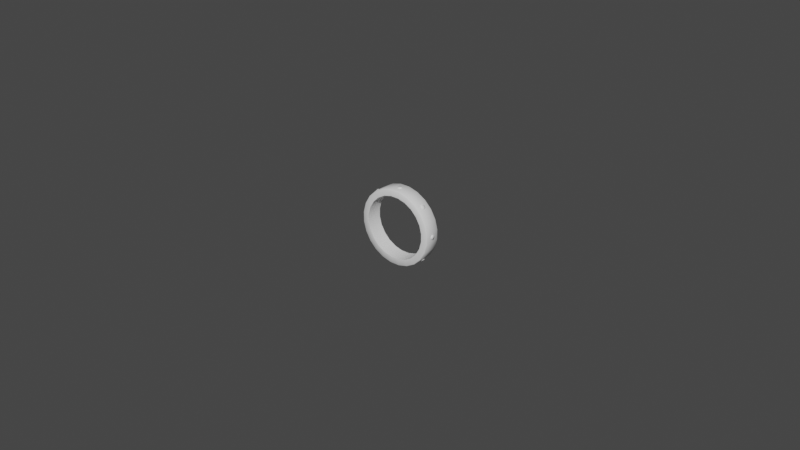 # Source: steampunk-pipe.blend  (saved by Blender 2.90.8; exported with 4.5.12 LTS)
import bpy
from mathutils import Matrix  # noqa: F401  (used for matrix-valued properties, if any)

bpy.ops.wm.read_factory_settings(use_empty=True)
scene = bpy.context.scene
scene.name = 'Scene'

# ---- collections
col_collection = bpy.data.collections.new('Collection'); scene.collection.children.link(col_collection)

# ---- world
world_world = bpy.data.worlds.new('World'); scene.world = world_world
world_world.use_nodes = True; world_world.node_tree.nodes.clear()
_N = world_world.node_tree.nodes; _L = world_world.node_tree.links
n0 = _N.new('ShaderNodeOutputWorld'); n0.name = 'World Output'; n0.location = (300, 300)
n1 = _N.new('ShaderNodeBackground'); n1.name = 'Background'; n1.location = (10, 300)
n1.inputs[0].default_value = (0.05088, 0.05088, 0.05088, 1.0)
_L.new(n1.outputs[0], n0.inputs[0])
n0.is_active_output = True
world_world.color = (0.05088, 0.05088, 0.05088)
world_world.use_sun_shadow = False
world_world.sun_shadow_jitter_overblur = 0.0

# ---- meshes
me_circle = bpy.data.meshes.new('Circle')
me_circle.from_pydata([(0.001305, -1.851e-09, 0.01791), (-0.001305, -1.897e-09, 0.01791), (-0.003827, -1.94e-09, 0.01724), (-0.006088, -1.979e-09, 0.01593), (-0.007934, -2.009e-09, 0.01409), (-0.009239, -1.796e-09, 0.01183), (-0.009914, -1.805e-09, 0.009305), (-0.009914, -1.802e-09, 0.006695), (-0.009239, -1.555e-09, 0.004173), (-0.007934, -1.529e-09, 0.001912), (-0.006088, -1.029e-09, 6.647e-05), (-0.003827, -9.878e-10, -0.001239), (-0.001305, -9.428e-10, -0.001914), (0.001305, -8.97e-10, -0.001914), (0.003827, -8.536e-10, -0.001239), (0.006088, -1.281e-09, 6.646e-05), (0.007934, -1.251e-09, 0.001912), (0.009239, -1.463e-09, 0.004173), (0.009914, -1.454e-09, 0.006695), (0.009914, -1.457e-09, 0.009305), (0.009239, -1.705e-09, 0.01183), (0.007934, -1.731e-09, 0.01409), (0.006088, -1.765e-09, 0.01593), (0.003827, -1.806e-09, 0.01724), (0.001305, 0.005, 0.01791), (-0.001305, 0.005, 0.01791), (-0.003827, 0.005, 0.01724), (-0.006088, 0.005, 0.01593), (-0.007934, 0.005, 0.01409), (-0.009239, 0.005, 0.01183), (-0.009914, 0.005, 0.009305), (-0.009914, 0.005, 0.006695), (-0.009239, 0.005, 0.004173), (-0.007934, 0.005, 0.001912), (-0.006088, 0.005, 6.647e-05), (-0.003827, 0.005, -0.001239), (-0.001305, 0.005, -0.001914), (0.001305, 0.005, -0.001914), (0.003827, 0.005, -0.001239), (0.006088, 0.005, 6.646e-05), (0.007934, 0.005, 0.001912), (0.009239, 0.005, 0.004173), (0.009914, 0.005, 0.006695), (0.009914, 0.005, 0.009305), (0.009239, 0.005, 0.01183), (0.007934, 0.005, 0.01409), (0.006088, 0.005, 0.01593), (0.003827, 0.005, 0.01724), (0.012, 0.002, 0.00745), (0.012, 0.002, 0.00855), (0.012, 0.003, 0.00745), (0.012, 0.003, 0.00855), (0.012, 0.0025, 0.007222), (0.012, 0.001793, 0.008), (0.012, 0.003207, 0.008), (0.012, 0.0025, 0.008778), (0.01233, 0.0021, 0.00756), (0.01233, 0.0021, 0.00844), (0.01233, 0.0029, 0.00756), (0.01233, 0.0029, 0.00844), (0.01233, 0.0025, 0.007378), (0.01233, 0.001934, 0.008), (0.01233, 0.003066, 0.008), (0.01233, 0.0025, 0.008622), (0.01233, 0.0025, 0.008), (0.008094, 0.002, -0.0008717), (0.008872, 0.002, -9.394e-05), (0.008094, 0.003, -0.0008717), (0.008872, 0.003, -9.394e-05), (0.007933, 0.0025, -0.001033), (0.008483, 0.001793, -0.0004828), (0.008483, 0.003207, -0.0004828), (0.009033, 0.0025, 6.717e-05), (0.008405, 0.0021, -0.001027), (0.009027, 0.0021, -0.0004051), (0.008405, 0.0029, -0.001027), (0.009027, 0.0029, -0.0004051), (0.008276, 0.0025, -0.001156), (0.008716, 0.001934, -0.0007162), (0.008716, 0.003066, -0.0007161), (0.009156, 0.0025, -0.0002762), (0.008716, 0.0025, -0.0007161), (-0.0005499, 0.002, -0.003996), (0.0005499, 0.002, -0.003996), (-0.0005499, 0.003, -0.003996), (0.0005499, 0.003, -0.003996), (-0.0007778, 0.0025, -0.003996), (-5.327e-08, 0.001793, -0.003996), (4.405e-08, 0.003207, -0.003996), (0.0007778, 0.0025, -0.003996), (-0.0004399, 0.0021, -0.004326), (0.0004399, 0.0021, -0.004326), (-0.0004399, 0.0029, -0.004326), (0.0004399, 0.0029, -0.004326), (-0.0006222, 0.0025, -0.004326), (-4.405e-08, 0.001934, -0.004326), (3.381e-08, 0.003066, -0.004326), (0.0006222, 0.0025, -0.004326), (-5.122e-09, 0.0025, -0.004326), (-0.008872, 0.002, -9.393e-05), (-0.008094, 0.002, -0.0008717), (-0.008872, 0.003, -9.393e-05), (-0.008094, 0.003, -0.0008717), (-0.009033, 0.0025, 6.718e-05), (-0.008483, 0.001793, -0.0004828), (-0.008483, 0.003207, -0.0004828), (-0.007933, 0.0025, -0.001033), (-0.009027, 0.0021, -0.000405), (-0.008405, 0.0021, -0.001027), (-0.009027, 0.0029, -0.000405), (-0.008405, 0.0029, -0.001027), (-0.009156, 0.0025, -0.0002762), (-0.008716, 0.001934, -0.0007161), (-0.008716, 0.003066, -0.0007162), (-0.008276, 0.0025, -0.001156), (-0.008716, 0.0025, -0.0007161), (-0.012, 0.002, 0.00855), (-0.012, 0.002, 0.00745), (-0.012, 0.003, 0.00855), (-0.012, 0.003, 0.00745), (-0.012, 0.0025, 0.008778), (-0.012, 0.001793, 0.008), (-0.012, 0.003207, 0.008), (-0.012, 0.0025, 0.007222), (-0.01233, 0.0021, 0.00844), (-0.01233, 0.0021, 0.00756), (-0.01233, 0.0029, 0.00844), (-0.01233, 0.0029, 0.00756), (-0.01233, 0.0025, 0.008622), (-0.01233, 0.001934, 0.008), (-0.01233, 0.003066, 0.008), (-0.01233, 0.0025, 0.007378), (-0.01233, 0.0025, 0.008), (-0.008094, 0.002, 0.01687), (-0.008872, 0.002, 0.01609), (-0.008094, 0.003, 0.01687), (-0.008872, 0.003, 0.01609), (-0.007933, 0.0025, 0.01703), (-0.008483, 0.001793, 0.01648), (-0.008483, 0.003207, 0.01648), (-0.009033, 0.0025, 0.01593), (-0.008405, 0.0021, 0.01703), (-0.009027, 0.0021, 0.01641), (-0.008405, 0.0029, 0.01703), (-0.009027, 0.0029, 0.01641), (-0.008276, 0.0025, 0.01716), (-0.008716, 0.001934, 0.01672), (-0.008716, 0.003066, 0.01672), (-0.009156, 0.0025, 0.01628), (-0.008716, 0.0025, 0.01672), (0.0005499, 0.002, 0.02), (-0.0005499, 0.002, 0.02), (0.0005499, 0.003, 0.02), (-0.0005499, 0.003, 0.02), (0.0007778, 0.0025, 0.02), (5.432e-08, 0.001793, 0.02), (-4.3e-08, 0.003207, 0.02), (-0.0007778, 0.0025, 0.02), (0.00044, 0.0021, 0.02033), (-0.0004399, 0.0021, 0.02033), (0.00044, 0.0029, 0.02033), (-0.0004399, 0.0029, 0.02033), (0.0006222, 0.0025, 0.02033), (4.513e-08, 0.001934, 0.02033), (-3.273e-08, 0.003066, 0.02033), (-0.0006222, 0.0025, 0.02033), (6.2e-09, 0.0025, 0.02033), (0.008872, 0.002, 0.01609), (0.008094, 0.002, 0.01687), (0.008872, 0.003, 0.01609), (0.008094, 0.003, 0.01687), (0.009033, 0.0025, 0.01593), (0.008483, 0.001793, 0.01648), (0.008483, 0.003207, 0.01648), (0.007933, 0.0025, 0.01703), (0.009027, 0.0021, 0.01641), (0.008405, 0.0021, 0.01703), (0.009027, 0.0029, 0.01641), (0.008405, 0.0029, 0.01703), (0.009156, 0.0025, 0.01628), (0.008716, 0.001934, 0.01672), (0.008716, 0.003066, 0.01672), (0.008276, 0.0025, 0.01716), (0.008716, 0.0025, 0.01672), (0.001553, -1.85e-09, 0.0198), (0.001579, 0.0002, 0.02), (-0.001579, 0.0002, 0.02), (-0.001553, -1.9e-09, 0.0198), (-0.00463, 0.0002, 0.01918), (-0.004553, -1.947e-09, 0.01899), (-0.007366, 0.0002, 0.0176), (-0.007243, -1.989e-09, 0.01744), (-0.0096, 0.0002, 0.01537), (-0.00944, -2.022e-09, 0.01524), (-0.01118, 0.0002, 0.01263), (-0.01099, -1.811e-09, 0.01255), (-0.012, 0.0002, 0.009579), (-0.0118, -1.821e-09, 0.009553), (-0.012, 0.0002, 0.006421), (-0.0118, -1.818e-09, 0.006447), (-0.01118, 0.0002, 0.00337), (-0.01099, -1.569e-09, 0.003447), (-0.0096, 0.0002, 0.000634), (-0.00944, -1.541e-09, 0.0007568), (-0.007366, 0.0002, -0.0016), (-0.007243, -1.038e-09, -0.00144), (-0.00463, 0.0002, -0.003179), (-0.004553, -9.929e-10, -0.002993), (-0.001579, 0.0002, -0.003996), (-0.001553, -9.439e-10, -0.003796), (0.001579, 0.0002, -0.003996), (0.001553, -8.939e-10, -0.003796), (0.00463, 0.0002, -0.003179), (0.004553, -8.466e-10, -0.002993), (0.007366, 0.0002, -0.0016), (0.007243, -1.271e-09, -0.00144), (0.0096, 0.0002, 0.000634), (0.00944, -1.238e-09, 0.0007568), (0.01118, 0.0002, 0.00337), (0.01099, -1.448e-09, 0.003447), (0.012, 0.0002, 0.006421), (0.0118, -1.439e-09, 0.006447), (0.012, 0.0002, 0.009579), (0.0118, -1.442e-09, 0.009553), (0.01118, 0.0002, 0.01263), (0.01099, -1.691e-09, 0.01255), (0.0096, 0.0002, 0.01537), (0.00944, -1.719e-09, 0.01524), (0.007366, 0.0002, 0.0176), (0.007243, -1.756e-09, 0.01744), (0.00463, 0.0002, 0.01918), (0.004553, -1.801e-09, 0.01899), (0.001579, 0.0048, 0.02), (0.001553, 0.005, 0.0198), (-0.001553, 0.005, 0.0198), (-0.001579, 0.0048, 0.02), (-0.004553, 0.005, 0.01899), (-0.00463, 0.0048, 0.01918), (-0.007243, 0.005, 0.01744), (-0.007366, 0.0048, 0.0176), (-0.00944, 0.005, 0.01524), (-0.0096, 0.0048, 0.01537), (-0.01099, 0.005, 0.01255), (-0.01118, 0.0048, 0.01263), (-0.0118, 0.005, 0.009553), (-0.012, 0.0048, 0.009579), (-0.0118, 0.005, 0.006447), (-0.012, 0.0048, 0.006421), (-0.01099, 0.005, 0.003447), (-0.01118, 0.0048, 0.00337), (-0.00944, 0.005, 0.0007568), (-0.0096, 0.0048, 0.000634), (-0.007243, 0.005, -0.00144), (-0.007366, 0.0048, -0.0016), (-0.004553, 0.005, -0.002993), (-0.00463, 0.0048, -0.003179), (-0.001553, 0.005, -0.003796), (-0.001579, 0.0048, -0.003996), (0.001553, 0.005, -0.003796), (0.001579, 0.0048, -0.003996), (0.004553, 0.005, -0.002993), (0.00463, 0.0048, -0.003179), (0.007243, 0.005, -0.00144), (0.007366, 0.0048, -0.0016), (0.00944, 0.005, 0.0007568), (0.0096, 0.0048, 0.000634), (0.01099, 0.005, 0.003447), (0.01118, 0.0048, 0.00337), (0.0118, 0.005, 0.006447), (0.012, 0.0048, 0.006421), (0.0118, 0.005, 0.009553), (0.012, 0.0048, 0.009579), (0.01099, 0.005, 0.01255), (0.01118, 0.0048, 0.01263), (0.00944, 0.005, 0.01524), (0.0096, 0.0048, 0.01537), (0.007243, 0.005, 0.01744), (0.007366, 0.0048, 0.0176), (0.004553, 0.005, 0.01899), (0.00463, 0.0048, 0.01918)], [], [(21, 45, 44, 20), (14, 38, 37, 13), (7, 31, 30, 6), (22, 46, 45, 21), (15, 39, 38, 14), (8, 32, 31, 7), (23, 47, 46, 22), (1, 25, 24, 0), (16, 40, 39, 15), (9, 33, 32, 8), (0, 24, 47, 23), (2, 26, 25, 1), (17, 41, 40, 16), (10, 34, 33, 9), (3, 27, 26, 2), (18, 42, 41, 17), (11, 35, 34, 10), (4, 28, 27, 3), (19, 43, 42, 18), (12, 36, 35, 11), (5, 29, 28, 4), (20, 44, 43, 19), (13, 37, 36, 12), (6, 30, 29, 5), (22, 21, 227, 229), (15, 14, 213, 215), (8, 7, 199, 201), (23, 22, 229, 231), (16, 15, 215, 217), (9, 8, 201, 203), (24, 25, 234, 233), (0, 23, 231, 184), (17, 16, 217, 219), (10, 9, 203, 205), (186, 185, 232, 235), (3, 2, 189, 191), (18, 17, 219, 221), (11, 10, 205, 207), (4, 3, 191, 193), (19, 18, 221, 223), (12, 11, 207, 209), (5, 4, 193, 195), (20, 19, 223, 225), (13, 12, 209, 211), (6, 5, 195, 197), (21, 20, 225, 227), (14, 13, 211, 213), (7, 6, 197, 199), (212, 210, 259, 261), (41, 42, 268, 266), (185, 230, 279, 232), (28, 29, 242, 240), (214, 212, 261, 263), (42, 43, 270, 268), (188, 186, 235, 237), (29, 30, 244, 242), (216, 214, 263, 265), (43, 44, 272, 270), (190, 188, 237, 239), (30, 31, 246, 244), (218, 216, 265, 267), (44, 45, 274, 272), (192, 190, 239, 241), (31, 32, 248, 246), (220, 218, 267, 269), (45, 46, 276, 274), (194, 192, 241, 243), (32, 33, 250, 248), (222, 220, 269, 271), (46, 47, 278, 276), (196, 194, 243, 245), (33, 34, 252, 250), (224, 222, 271, 273), (198, 196, 245, 247), (34, 35, 254, 252), (226, 224, 273, 275), (25, 26, 236, 234), (200, 198, 247, 249), (35, 36, 256, 254), (228, 226, 275, 277), (202, 200, 249, 251), (36, 37, 258, 256), (230, 228, 277, 279), (204, 202, 251, 253), (37, 38, 260, 258), (2, 1, 187, 189), (206, 204, 253, 255), (38, 39, 262, 260), (47, 24, 233, 278), (208, 206, 255, 257), (39, 40, 264, 262), (26, 27, 238, 236), (210, 208, 257, 259), (40, 41, 266, 264), (27, 28, 240, 238), (48, 52, 60, 56), (49, 53, 61, 57), (50, 54, 62, 58), (51, 55, 63, 59), (48, 56, 61, 53), (50, 58, 60, 52), (51, 59, 62, 54), (49, 57, 63, 55), (58, 62, 64), (56, 60, 64), (57, 61, 64), (57, 64, 63), (59, 64, 62), (58, 64, 60), (56, 64, 61), (59, 63, 64), (65, 69, 77, 73), (66, 70, 78, 74), (67, 71, 79, 75), (68, 72, 80, 76), (65, 73, 78, 70), (67, 75, 77, 69), (68, 76, 79, 71), (66, 74, 80, 72), (75, 79, 81), (73, 77, 81), (74, 78, 81), (74, 81, 80), (76, 81, 79), (75, 81, 77), (73, 81, 78), (76, 80, 81), (82, 86, 94, 90), (83, 87, 95, 91), (84, 88, 96, 92), (85, 89, 97, 93), (82, 90, 95, 87), (84, 92, 94, 86), (85, 93, 96, 88), (83, 91, 97, 89), (92, 96, 98), (90, 94, 98), (91, 95, 98), (91, 98, 97), (93, 98, 96), (92, 98, 94), (90, 98, 95), (93, 97, 98), (99, 103, 111, 107), (100, 104, 112, 108), (101, 105, 113, 109), (102, 106, 114, 110), (99, 107, 112, 104), (101, 109, 111, 103), (102, 110, 113, 105), (100, 108, 114, 106), (109, 113, 115), (107, 111, 115), (108, 112, 115), (108, 115, 114), (110, 115, 113), (109, 115, 111), (107, 115, 112), (110, 114, 115), (116, 120, 128, 124), (117, 121, 129, 125), (118, 122, 130, 126), (119, 123, 131, 127), (116, 124, 129, 121), (118, 126, 128, 120), (119, 127, 130, 122), (117, 125, 131, 123), (126, 130, 132), (124, 128, 132), (125, 129, 132), (125, 132, 131), (127, 132, 130), (126, 132, 128), (124, 132, 129), (127, 131, 132), (133, 137, 145, 141), (134, 138, 146, 142), (135, 139, 147, 143), (136, 140, 148, 144), (133, 141, 146, 138), (135, 143, 145, 137), (136, 144, 147, 139), (134, 142, 148, 140), (143, 147, 149), (141, 145, 149), (142, 146, 149), (142, 149, 148), (144, 149, 147), (143, 149, 145), (141, 149, 146), (144, 148, 149), (150, 154, 162, 158), (151, 155, 163, 159), (152, 156, 164, 160), (153, 157, 165, 161), (150, 158, 163, 155), (152, 160, 162, 154), (153, 161, 164, 156), (151, 159, 165, 157), (160, 164, 166), (158, 162, 166), (159, 163, 166), (159, 166, 165), (161, 166, 164), (160, 166, 162), (158, 166, 163), (161, 165, 166), (167, 171, 179, 175), (168, 172, 180, 176), (169, 173, 181, 177), (170, 174, 182, 178), (167, 175, 180, 172), (169, 177, 179, 171), (170, 178, 181, 173), (168, 176, 182, 174), (177, 181, 183), (175, 179, 183), (176, 180, 183), (176, 183, 182), (178, 183, 181), (177, 183, 179), (175, 183, 180), (178, 182, 183), (187, 184, 185, 186), (189, 187, 186, 188), (191, 189, 188, 190), (193, 191, 190, 192), (195, 193, 192, 194), (197, 195, 194, 196), (199, 197, 196, 198), (201, 199, 198, 200), (203, 201, 200, 202), (205, 203, 202, 204), (207, 205, 204, 206), (209, 207, 206, 208), (211, 209, 208, 210), (213, 211, 210, 212), (215, 213, 212, 214), (217, 215, 214, 216), (219, 217, 216, 218), (221, 219, 218, 220), (223, 221, 220, 222), (225, 223, 222, 224), (227, 225, 224, 226), (229, 227, 226, 228), (231, 229, 228, 230), (184, 231, 230, 185), (235, 232, 233, 234), (237, 235, 234, 236), (239, 237, 236, 238), (241, 239, 238, 240), (243, 241, 240, 242), (245, 243, 242, 244), (247, 245, 244, 246), (249, 247, 246, 248), (251, 249, 248, 250), (253, 251, 250, 252), (255, 253, 252, 254), (257, 255, 254, 256), (259, 257, 256, 258), (261, 259, 258, 260), (263, 261, 260, 262), (265, 263, 262, 264), (267, 265, 264, 266), (269, 267, 266, 268), (271, 269, 268, 270), (273, 271, 270, 272), (275, 273, 272, 274), (277, 275, 274, 276), (279, 277, 276, 278), (232, 279, 278, 233), (1, 0, 184, 187)])
me_circle.polygons.foreach_set('use_smooth', [True] * 272)
_uv = me_circle.uv_layers.new(name='UVMap')
_uv.uv.foreach_set('vector', [0.0, 0.0, 0.0, 0.0, 0.0, 0.0, 0.0, 0.0, 0.0, 0.0, 0.0, 0.0, 0.0, 0.0, 0.0, 0.0, 0.0, 0.0, 0.0, 0.0, 0.0, 0.0, 0.0, 0.0, 0.0, 0.0, 0.0, 0.0, 0.0, 0.0, 0.0, 0.0, 0.0, 0.0, 0.0, 0.0, 0.0, 0.0, 0.0, 0.0, 0.0, 0.0, 0.0, 0.0, 0.0, 0.0, 0.0, 0.0, 0.0, 0.0, 0.0, 0.0, 0.0, 0.0, 0.0, 0.0, 0.0, 0.0, 0.0, 0.0, 0.0, 0.0, 0.0, 0.0, 0.0, 0.0, 0.0, 0.0, 0.0, 0.0, 0.0, 0.0, 0.0, 0.0, 0.0, 0.0, 0.0, 0.0, 0.0, 0.0, 0.0, 0.0, 0.0, 0.0, 0.0, 0.0, 0.0, 0.0, 0.0, 0.0, 0.0, 0.0, 0.0, 0.0, 0.0, 0.0, 0.0, 0.0, 0.0, 0.0, 0.0, 0.0, 0.0, 0.0, 0.0, 0.0, 0.0, 0.0, 0.0, 0.0, 0.0, 0.0, 0.0, 0.0, 0.0, 0.0, 0.0, 0.0, 0.0, 0.0, 0.0, 0.0, 0.0, 0.0, 0.0, 0.0, 0.0, 0.0, 0.0, 0.0, 0.0, 0.0, 0.0, 0.0, 0.0, 0.0, 0.0, 0.0, 0.0, 0.0, 0.0, 0.0, 0.0, 0.0, 0.0, 0.0, 0.0, 0.0, 0.0, 0.0, 0.0, 0.0, 0.0, 0.0, 0.0, 0.0, 0.0, 0.0, 0.0, 0.0, 0.0, 0.0, 0.0, 0.0, 0.0, 0.0, 0.0, 0.0, 0.0, 0.0, 0.0, 0.0, 0.0, 0.0, 0.0, 0.0, 0.0, 0.0, 0.0, 0.0, 0.0, 0.0, 0.0, 0.0, 0.0, 0.0, 0.0, 0.0, 0.0, 0.0, 0.0, 0.0, 0.0, 0.0, 0.0, 0.0, 0.0, 0.0, 0.0, 0.0, 0.0, 0.0, 0.0, 0.0, 0.0, 0.0, 0.0, 0.0, 0.0, 0.0, 0.0, 0.0, 0.0, 0.0, 0.0, 0.0, 0.0, 0.0, 0.0, 0.0, 0.0, 0.0, 0.0, 0.0, 0.0, 0.0, 0.0, 0.0, 0.0, 0.0, 0.0, 0.0, 0.0, 0.0, 0.0, 0.0, 0.0, 0.0, 0.0, 0.0, 0.0, 0.0, 0.0, 0.0, 0.0, 0.0, 0.0, 0.0, 0.0, 0.0, 0.0, 0.0, 0.0, 0.0, 0.0, 0.0, 0.0, 0.0, 0.0, 0.0, 0.0, 0.0, 0.0, 0.0, 0.0, 0.0, 0.0, 0.0, 0.0, 0.0, 0.0, 0.0, 0.0, 0.0, 0.0, 0.0, 0.0, 0.0, 0.0, 0.0, 0.0, 0.0, 0.0, 0.0, 0.0, 0.0, 0.0, 0.0, 0.0, 0.0, 0.0, 0.0, 0.0, 0.0, 0.0, 0.0, 0.0, 0.0, 0.0, 0.0, 0.0, 0.0, 0.0, 0.0, 0.0, 0.0, 0.0, 0.0, 0.0, 0.0, 0.0, 0.0, 0.0, 0.0, 0.0, 0.0, 0.0, 0.0, 0.0, 0.0, 0.0, 0.0, 0.0, 0.0, 0.0, 0.0, 0.0, 0.0, 0.0, 0.0, 0.0, 0.0, 0.0, 0.0, 0.0, 0.0, 0.0, 0.0, 0.0, 0.0, 0.0, 0.0, 0.0, 0.0, 0.0, 0.0, 0.0, 0.0, 0.0, 0.0, 0.0, 0.0, 0.0, 0.0, 0.0, 0.0, 0.0, 0.0, 0.0, 0.0, 0.0, 0.0, 0.0, 0.0, 0.0, 0.0, 0.0, 0.0, 0.0, 0.0, 0.0, 0.0, 0.0, 0.0, 0.0, 0.0, 0.0, 0.0, 0.0, 0.0, 0.0, 0.0, 0.0, 0.0, 0.0, 0.0, 0.0, 0.0, 0.0, 0.0, 0.0, 0.0, 0.0, 0.0, 0.0, 0.0, 0.0, 0.0, 0.0, 0.0, 0.0, 0.0, 0.0, 0.0, 0.0, 0.0, 0.0, 0.0, 0.0, 0.0, 0.0, 0.0, 0.0, 0.0, 0.0, 0.0, 0.0, 0.0, 0.0, 0.0, 0.0, 0.0, 0.0, 0.0, 0.0, 0.0, 0.0, 0.0, 0.0, 0.0, 0.0, 0.0, 0.0, 0.0, 0.0, 0.0, 0.0, 0.0, 0.0, 0.0, 0.0, 0.0, 0.0, 0.0, 0.0, 0.0, 0.0, 0.0, 0.0, 0.0, 0.0, 0.0, 0.0, 0.0, 0.0, 0.0, 0.0, 0.0, 0.0, 0.0, 0.0, 0.0, 0.0, 0.0, 0.0, 0.0, 0.0, 0.0, 0.0, 0.0, 0.0, 0.0, 0.0, 0.0, 0.0, 0.0, 0.0, 0.0, 0.0, 0.0, 0.0, 0.0, 0.0, 0.0, 0.0, 0.0, 0.0, 0.0, 0.0, 0.0, 0.0, 0.0, 0.0, 0.0, 0.0, 0.0, 0.0, 0.0, 0.0, 0.0, 0.0, 0.0, 0.0, 0.0, 0.0, 0.0, 0.0, 0.0, 0.0, 0.0, 0.0, 0.0, 0.0, 0.0, 0.0, 0.0, 0.0, 0.0, 0.0, 0.0, 0.0, 0.0, 0.0, 0.0, 0.0, 0.0, 0.0, 0.0, 0.0, 0.0, 0.0, 0.0, 0.0, 0.0, 0.0, 0.0, 0.0, 0.0, 0.0, 0.0, 0.0, 0.0, 0.0, 0.0, 0.0, 0.0, 0.0, 0.0, 0.0, 0.0, 0.0, 0.0, 0.0, 0.0, 0.0, 0.0, 0.0, 0.0, 0.0, 0.0, 0.0, 0.0, 0.0, 0.0, 0.0, 0.0, 0.0, 0.0, 0.0, 0.0, 0.0, 0.0, 0.0, 0.0, 0.0, 0.0, 0.0, 0.0, 0.0, 0.0, 0.0, 0.0, 0.0, 0.0, 0.0, 0.0, 0.0, 0.0, 0.0, 0.0, 0.0, 0.0, 0.0, 0.0, 0.0, 0.0, 0.0, 0.0, 0.0, 0.0, 0.0, 0.0, 0.0, 0.0, 0.0, 0.0, 0.0, 0.0, 0.0, 0.0, 0.0, 0.0, 0.0, 0.0, 0.0, 0.0, 0.0, 0.0, 0.0, 0.0, 0.0, 0.0, 0.0, 0.0, 0.0, 0.0, 0.0, 0.0, 0.0, 0.0, 0.0, 0.0, 0.0, 0.0, 0.0, 0.0, 0.0, 0.0, 0.0, 0.0, 0.0, 0.0, 0.0, 0.0, 0.0, 0.0, 0.0, 0.0, 0.0, 0.0, 0.0, 0.0, 0.0, 0.0, 0.0, 0.0, 0.0, 0.0, 0.0, 0.0, 0.0, 0.0, 0.0, 0.0, 0.0, 0.0, 0.0, 0.0, 0.0, 0.0, 0.0, 0.0, 0.0, 0.0, 0.0, 0.0, 0.0, 0.0, 0.0, 0.0, 0.0, 0.0, 0.0, 0.0, 0.0, 0.0, 0.0, 0.0, 0.0, 0.0, 0.0, 0.0, 0.0, 0.0, 0.0, 0.0, 0.0, 0.0, 0.0, 0.0, 0.0, 0.0, 0.0, 0.0, 0.0, 0.0, 0.0, 0.0, 0.0, 0.0, 0.0, 0.0, 0.0, 0.0, 0.0, 0.0, 0.0, 0.0, 0.0, 0.0, 0.0, 0.0, 0.0, 0.0, 0.0, 0.0, 0.0, 0.0, 0.0, 0.0, 0.0, 0.0, 0.0, 0.0, 0.0, 0.0, 0.0, 0.0, 0.0, 0.0, 0.0, 0.0, 0.0, 0.0, 0.0, 0.0, 0.0, 0.0, 0.0, 0.0, 0.0, 0.0, 0.0, 0.0, 0.0, 0.0, 0.0, 0.0, 0.0, 0.0, 0.0, 0.0, 0.0, 0.0, 0.0, 0.0, 0.0, 0.0, 0.0, 0.0, 0.0, 0.0, 0.0, 0.0, 0.0, 0.0, 0.0, 0.0, 0.0, 0.0, 0.0, 0.0, 0.0, 0.0, 0.0, 0.0, 0.0, 0.0, 0.0, 0.0, 0.0, 0.0, 0.0, 0.0, 0.0, 0.0, 0.0, 0.0, 0.0, 0.0, 0.0, 0.0, 0.0, 0.0, 0.0, 0.0, 0.0, 0.0, 0.0, 0.0, 0.0, 0.0, 0.0, 0.0, 0.0, 0.0, 0.0, 0.0, 0.0, 0.0, 0.0, 0.0, 0.0, 0.0, 0.0, 0.0, 0.0, 0.0, 0.0, 0.0, 0.0, 0.0, 0.0, 0.0, 0.0, 0.0, 0.0, 0.0, 0.0, 0.0, 0.0, 0.0, 0.0, 0.0, 0.0, 0.0, 0.0, 0.0, 0.0, 0.0, 0.0, 0.0, 0.0, 0.0, 0.0, 0.0, 0.0, 0.0, 0.0, 0.0, 0.0, 0.0, 0.0, 0.0, 0.0, 0.0, 0.0, 0.0, 0.0, 0.0, 0.0, 0.0, 0.0, 0.0, 0.0, 0.0, 0.0, 0.0, 0.0, 0.0, 0.0, 0.0, 0.0, 0.0, 0.0, 0.0, 0.0, 0.0, 0.0, 0.0, 0.0, 0.0, 0.0, 0.0, 0.0, 0.0, 0.0, 0.0, 0.0, 0.0, 0.0, 0.0, 0.0, 0.0, 0.0, 0.0, 0.0, 0.0, 0.0, 0.0, 0.0, 0.0, 0.0, 0.0, 0.0, 0.0, 0.0, 0.0, 0.0, 0.0, 0.0, 0.0, 0.0, 0.0, 0.0, 0.0, 0.0, 0.0, 0.0, 0.0, 0.0, 0.0, 0.0, 0.0, 0.0, 0.0, 0.0, 0.0, 0.0, 0.0, 0.0, 0.0, 0.0, 0.0, 0.0, 0.0, 0.0, 0.0, 0.0, 0.0, 0.0, 0.0, 0.0, 0.0, 0.0, 0.0, 0.0, 0.0, 0.0, 0.0, 0.0, 0.0, 0.0, 0.0, 0.0, 0.0, 0.0, 0.0, 0.0, 0.0, 0.0, 0.0, 0.0, 0.0, 0.0, 0.0, 0.0, 0.0, 0.0, 0.0, 0.0, 0.0, 0.0, 0.0, 0.0, 0.0, 0.0, 0.0, 0.0, 0.0, 0.0, 0.0, 0.0, 0.0, 0.0, 0.0, 0.0, 0.0, 0.0, 0.0, 0.0, 0.0, 0.0, 0.0, 0.0, 0.0, 0.0, 0.0, 0.0, 0.0, 0.0, 0.0, 0.0, 0.0, 0.0, 0.0, 0.0, 0.0, 0.0, 0.0, 0.0, 0.0, 0.0, 0.0, 0.0, 0.0, 0.0, 0.0, 0.0, 0.0, 0.0, 0.0, 0.0, 0.0, 0.0, 0.0, 0.0, 0.0, 0.0, 0.0, 0.0, 0.0, 0.0, 0.0, 0.0, 0.0, 0.0, 0.0, 0.0, 0.0, 0.0, 0.0, 0.0, 0.0, 0.0, 0.0, 0.0, 0.0, 0.0, 0.0, 0.0, 0.0, 0.0, 0.0, 0.0, 0.0, 0.0, 0.0, 0.0, 0.0, 0.0, 0.0, 0.0, 0.0, 0.0, 0.0, 0.0, 0.0, 0.0, 0.0, 0.0, 0.0, 0.0, 0.0, 0.0, 0.0, 0.0, 0.0, 0.0, 0.0, 0.0, 0.0, 0.0, 0.0, 0.0, 0.0, 0.0, 0.0, 0.0, 0.0, 0.0, 0.0, 0.0, 0.0, 0.0, 0.0, 0.0, 0.0, 0.0, 0.0, 0.0, 0.0, 0.0, 0.0, 0.0, 0.0, 0.0, 0.0, 0.0, 0.0, 0.0, 0.0, 0.0, 0.0, 0.0, 0.0, 0.0, 0.0, 0.0, 0.0, 0.0, 0.0, 0.0, 0.0, 0.0, 0.0, 0.0, 0.0, 0.0, 0.0, 0.0, 0.0, 0.0, 0.0, 0.0, 0.0, 0.0, 0.0, 0.0, 0.0, 0.0, 0.0, 0.0, 0.0, 0.0, 0.0, 0.0, 0.0, 0.0, 0.0, 0.0, 0.0, 0.0, 0.0, 0.0, 0.0, 0.0, 0.0, 0.0, 0.0, 0.0, 0.0, 0.0, 0.0, 0.0, 0.0, 0.0, 0.0, 0.0, 0.0, 0.0, 0.0, 0.0, 0.0, 0.0, 0.0, 0.0, 0.0, 0.0, 0.0, 0.0, 0.0, 0.0, 0.0, 0.0, 0.0, 0.0, 0.0, 0.0, 0.0, 0.0, 0.0, 0.0, 0.0, 0.0, 0.0, 0.0, 0.0, 0.0, 0.0, 0.0, 0.0, 0.0, 0.0, 0.0, 0.0, 0.0, 0.0, 0.0, 0.0, 0.0, 0.0, 0.0, 0.0, 0.0, 0.0, 0.0, 0.0, 0.0, 0.0, 0.0, 0.0, 0.0, 0.0, 0.0, 0.0, 0.0, 0.0, 0.0, 0.0, 0.0, 0.0, 0.0, 0.0, 0.0, 0.0, 0.0, 0.0, 0.0, 0.0, 0.0, 0.0, 0.0, 0.0, 0.0, 0.0, 0.0, 0.0, 0.0, 0.0, 0.0, 0.0, 0.0, 0.0, 0.0, 0.0, 0.0, 0.0, 0.0, 0.0, 0.0, 0.0, 0.0, 0.0, 0.0, 0.0, 0.0, 0.0, 0.0, 0.0, 0.0, 0.0, 0.0, 0.0, 0.0, 0.0, 0.0, 0.0, 0.0, 0.0, 0.0, 0.0, 0.0, 0.0, 0.0, 0.0, 0.0, 0.0, 0.0, 0.0, 0.0, 0.0, 0.0, 0.0, 0.0, 0.0, 0.0, 0.0, 0.0, 0.0, 0.0, 0.0, 0.0, 0.0, 0.0, 0.0, 0.0, 0.0, 0.0, 0.0, 0.0, 0.0, 0.0, 0.0, 0.0, 0.0, 0.0, 0.0, 0.0, 0.0, 0.0, 0.0, 0.0, 0.0, 0.0, 0.0, 0.0, 0.0, 0.0, 0.0, 0.0, 0.0, 0.0, 0.0, 0.0, 0.0, 0.0, 0.0, 0.0, 0.0, 0.0, 0.0, 0.0, 0.0, 0.0, 0.0, 0.0, 0.0, 0.0, 0.0, 0.0, 0.0, 0.0, 0.0, 0.0, 0.0, 0.0, 0.0, 0.0, 0.0, 0.0, 0.0, 0.0, 0.0, 0.0, 0.0, 0.0, 0.0, 0.0, 0.0, 0.0, 0.0, 0.0, 0.0, 0.0, 0.0, 0.0, 0.0, 0.0, 0.0, 0.0, 0.0, 0.0, 0.0, 0.0, 0.0, 0.0, 0.0, 0.0, 0.0, 0.0, 0.0, 0.0, 0.0, 0.0, 0.0, 0.0, 0.0, 0.0, 0.0, 0.0, 0.0, 0.0, 0.0, 0.0, 0.0, 0.0, 0.0, 0.0, 0.0, 0.0, 0.0, 0.0, 0.0, 0.0, 0.0, 0.0, 0.0, 0.0, 0.0, 0.0, 0.0, 0.0, 0.0, 0.0, 0.0, 0.0, 0.0, 0.0, 0.0, 0.0, 0.0, 0.0, 0.0, 0.0, 0.0, 0.0, 0.0, 0.0, 0.0, 0.0, 0.0, 0.0, 0.0, 0.0, 0.0, 0.0, 0.0, 0.0, 0.0, 0.0, 0.0, 0.0, 0.0, 0.0, 0.0, 0.0, 0.0, 0.0, 0.0, 0.0, 0.0, 0.0, 0.0, 0.0, 0.0, 0.0, 0.0, 0.0, 0.0, 0.0, 0.0, 0.0, 0.0, 0.0, 0.0, 0.0, 0.0, 0.0, 0.0, 0.0, 0.0, 0.0, 0.0, 0.0, 0.0, 0.0, 0.0, 0.0, 0.0, 0.0, 0.0, 0.0, 0.0, 0.0, 0.0, 0.0, 0.0, 0.0, 0.0, 0.0, 0.0, 0.0, 0.0, 0.0, 0.0, 0.0, 0.0, 0.0, 0.0, 0.0, 0.0, 0.0, 0.0, 0.0, 0.0, 0.0, 0.0, 0.0, 0.0, 0.0, 0.0, 0.0, 0.0, 0.0, 0.0, 0.0, 0.0, 0.0, 0.0, 0.0, 0.0, 0.0, 0.0, 0.0, 0.0, 0.0, 0.0, 0.0, 0.0, 0.0, 0.0, 0.0, 0.0, 0.0, 0.0, 0.0, 0.0, 0.0, 0.0, 0.0, 0.0, 0.0, 0.0, 0.0, 0.0, 0.0, 0.0, 0.0, 0.0, 0.0, 0.0, 0.0, 0.0, 0.0, 0.0, 0.0, 0.0, 0.0, 0.0, 0.0, 0.0, 0.0, 0.0, 0.0, 0.0, 0.0, 0.0, 0.0, 0.0, 0.0, 0.0, 0.0, 0.0, 0.0, 0.0, 0.0, 0.0, 0.0, 0.0, 0.0, 0.0, 0.0, 0.0, 0.0, 0.0, 0.0, 0.0, 0.0, 0.0, 0.0, 0.0, 0.0, 0.0, 0.0, 0.0, 0.0, 0.0, 0.0, 0.0, 0.0, 0.0, 0.0, 0.0, 0.0, 0.0, 0.0, 0.0, 0.0, 0.0, 0.0, 0.0, 0.0, 0.0, 0.0, 0.0, 0.0, 0.0, 0.0, 0.0, 0.0, 0.0, 0.0, 0.0, 0.0, 0.0, 0.0, 0.0, 0.0, 0.0, 0.0, 0.0, 0.0, 0.0, 0.0, 0.0, 0.0, 0.0, 0.0, 0.0, 0.0, 0.0, 0.0, 0.0, 0.0, 0.0, 0.0, 0.0, 0.0, 0.0, 0.0, 0.0, 0.0, 0.0, 0.0, 0.0, 0.0, 0.0, 0.0, 0.0, 0.0, 0.0, 0.0, 0.0, 0.0, 0.0, 0.0, 0.0, 0.0, 0.0, 0.0, 0.0, 0.0, 0.0, 0.0, 0.0, 0.0, 0.0, 0.0, 0.0, 0.0, 0.0, 0.0, 0.0, 0.0, 0.0, 0.0, 0.0, 0.0, 0.0, 0.0, 0.0, 0.0, 0.0, 0.0, 0.0, 0.0, 0.0, 0.0, 0.0, 0.0, 0.0, 0.0, 0.0, 0.0, 0.0, 0.0, 0.0, 0.0, 0.0, 0.0, 0.0, 0.0, 0.0, 0.0, 0.0, 0.0, 0.0, 0.0, 0.0, 0.0, 0.0, 0.0, 0.0, 0.0, 0.0, 0.0, 0.0, 0.0, 0.0, 0.0, 0.0, 0.0, 0.0, 0.0, 0.0, 0.0, 0.0, 0.0, 0.0, 0.0, 0.0, 0.0, 0.0, 0.0, 0.0, 0.0, 0.0, 0.0, 0.0, 0.0, 0.0, 0.0, 0.0, 0.0, 0.0, 0.0, 0.0, 0.0, 0.0, 0.0, 0.0, 0.0, 0.0, 0.0, 0.0, 0.0, 0.0, 0.0, 0.0, 0.0, 0.0, 0.0, 0.0, 0.0, 0.0, 0.0, 0.0, 0.0, 0.0, 0.0, 0.0, 0.0, 0.0, 0.0, 0.0, 0.0, 0.0, 0.0, 0.0, 0.0, 0.0, 0.0, 0.0, 0.0, 0.0, 0.0, 0.0, 0.0, 0.0, 0.0, 0.0, 0.0, 0.0, 0.0, 0.0, 0.0, 0.0, 0.0, 0.0, 0.0, 0.0, 0.0, 0.0, 0.0, 0.0, 0.0, 0.0, 0.0, 0.0, 0.0, 0.0, 0.0, 0.0, 0.0, 0.0, 0.0, 0.0, 0.0, 0.0, 0.0, 0.0, 0.0, 0.0, 0.0, 0.0, 0.0, 0.0, 0.0, 0.0, 0.0, 0.0, 0.0, 0.0, 0.0, 0.0, 0.0, 0.0, 0.0, 0.0, 0.0, 0.0, 0.0, 0.0, 0.0, 0.0, 0.0, 0.0, 0.0, 0.0, 0.0, 0.0, 0.0, 0.0, 0.0, 0.0, 0.0, 0.0, 0.0, 0.0, 0.0, 0.0, 0.0, 0.0, 0.0, 0.0, 0.0, 0.0, 0.0, 0.0, 0.0, 0.0, 0.0, 0.0, 0.0, 0.0, 0.0, 0.0, 0.0, 0.0, 0.0, 0.0, 0.0, 0.0, 0.0, 0.0, 0.0, 0.0, 0.0, 0.0, 0.0, 0.0, 0.0, 0.0, 0.0, 0.0, 0.0, 0.0, 0.0, 0.0, 0.0, 0.0, 0.0, 0.0, 0.0, 0.0, 0.0, 0.0, 0.0, 0.0, 0.0, 0.0, 0.0, 0.0, 0.0, 0.0, 0.0, 0.0, 0.0, 0.0, 0.0, 0.0, 0.0, 0.0, 0.0, 0.0, 0.0, 0.0, 0.0, 0.0, 0.0, 0.0, 0.0, 0.0, 0.0, 0.0, 0.0, 0.0, 0.0, 0.0, 0.0, 0.0, 0.0, 0.0, 0.0, 0.0, 0.0, 0.0, 0.0, 0.0, 0.0, 0.0, 0.0, 0.0, 0.0, 0.0, 0.0, 0.0, 0.0, 0.0, 0.0, 0.0, 0.0, 0.0, 0.0, 0.0, 0.0, 0.0, 0.0, 0.0, 0.0, 0.0, 0.0, 0.0, 0.0, 0.0, 0.0, 0.0, 0.0, 0.0, 0.0, 0.0, 0.0, 0.0, 0.0, 0.0, 0.0, 0.0, 0.0, 0.0, 0.0, 0.0, 0.0, 0.0, 0.0, 0.0, 0.0, 0.0, 0.0, 0.0, 0.0, 0.0, 0.0, 0.0, 0.0, 0.0, 0.0, 0.0, 0.0, 0.0, 0.0, 0.0, 0.0, 0.0, 0.0, 0.0, 0.0, 0.0])
me_circle.use_remesh_fix_poles = True
me_circle.use_remesh_preserve_attributes = False
me_circle.use_mirror_vertex_groups = False
me_circle.update()

# ---- objects
ob_0_ring = bpy.data.objects.new('0-ring', me_circle)

# ---- transforms, parenting, visibility, modifiers, constraints
ob_0_ring.location = (0.0, 0.0, 0.0)
ob_0_ring.lineart.crease_threshold = 0.0
_m = ob_0_ring.modifiers.new('EdgeSplit', 'EDGE_SPLIT')
_m.split_angle = 1.396

# ---- collection membership
col_collection.objects.link(ob_0_ring)

# ---- scene / render settings (as saved in the file)
scene.frame_start = 1; scene.frame_end = 250; scene.frame_set(1)
scene.render.engine = 'BLENDER_EEVEE_NEXT'
scene.cycles.use_denoising = False
scene.cycles.samples = 128
scene.cycles.sampling_pattern = 'TABULATED_SOBOL'
scene.cycles.use_adaptive_sampling = False
scene.cycles.use_light_tree = False
scene.view_settings.view_transform = 'Filmic'
bpy.context.view_layer.update()

# ---- added for rendering (the .blend has no active camera and no usable light): camera, sun
cam_auto = bpy.data.cameras.new('AutoCamera')
cam_auto.lens = 50.0
cam_auto.sensor_width = 36.0
cam_auto.clip_end = 1000.0
ob_auto_camera = bpy.data.objects.new('AutoCamera', cam_auto)
scene.collection.objects.link(ob_auto_camera)
ob_auto_camera.location = (0.185045, -0.219554, 0.156036)
ob_auto_camera.rotation_euler = (1.09748, -7.21219e-08, 0.694738)
scene.camera = ob_auto_camera
light_auto_sun = bpy.data.lights.new('AutoSun', 'SUN')
light_auto_sun.energy = 3.0
light_auto_sun.angle = 0.0523599
ob_auto_sun = bpy.data.objects.new('AutoSun', light_auto_sun)
scene.collection.objects.link(ob_auto_sun)
ob_auto_sun.rotation_euler = (0.872665, 0.174533, 0.523599)
bpy.context.view_layer.update()

